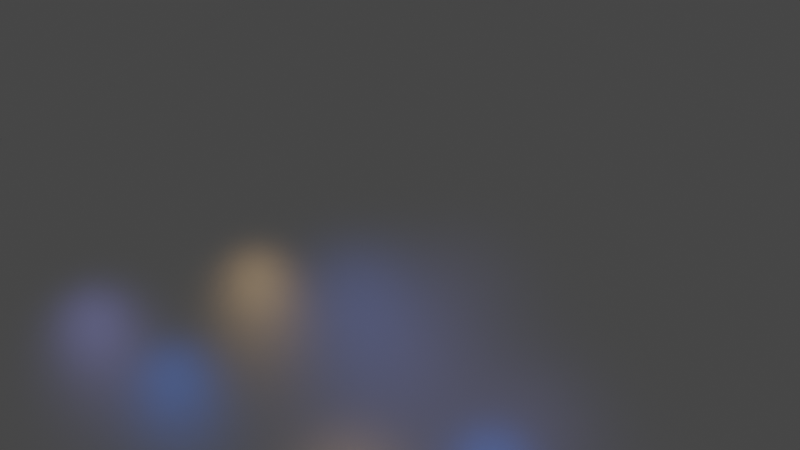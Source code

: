 # Source: bg_geom.blend  (saved by Blender 2.93.20; exported with 4.5.12 LTS)
import bpy
from mathutils import Matrix  # noqa: F401  (used for matrix-valued properties, if any)

bpy.ops.wm.read_factory_settings(use_empty=True)
scene = bpy.context.scene
scene.name = 'Scene'

# ---- collections
col_collection = bpy.data.collections.new('Collection'); scene.collection.children.link(col_collection)

# ---- materials (node trees are filled in below, after node groups)
mat_material_002 = bpy.data.materials.new('Material.002')

# ---- node groups
ng_geometry_nodes = bpy.data.node_groups.new('Geometry Nodes', 'GeometryNodeTree')
_s = ng_geometry_nodes.interface.new_socket(name='Geometry', in_out='OUTPUT', socket_type='NodeSocketGeometry')
_s = ng_geometry_nodes.interface.new_socket(name='Geometry', in_out='INPUT', socket_type='NodeSocketGeometry')
ng_geometry_nodes.is_modifier = True
# nodes of 'Geometry Nodes' reference scene objects; filled in after objects exist

# ---- material node trees
mat_material_002.use_nodes = True; mat_material_002.node_tree.nodes.clear()
_N = mat_material_002.node_tree.nodes; _L = mat_material_002.node_tree.links
n0 = _N.new('ShaderNodeOutputMaterial'); n0.name = 'Material Output'; n0.location = (300, 300)
n1 = _N.new('ShaderNodeBsdfGlass'); n1.name = 'Glass BSDF'; n1.location = (-184, 197)
n1.distribution = 'BECKMANN'
n1.inputs[0].default_value = (1.0, 1.0, 1.0, 0.5638)
n1.inputs[1].default_value = 0.4506
n1.inputs[2].default_value = 1.45
_L.new(n1.outputs[0], n0.inputs[0])
n0.is_active_output = True

# ---- world
world_world = bpy.data.worlds.new('World'); scene.world = world_world
world_world.use_nodes = True; world_world.node_tree.nodes.clear()
_N = world_world.node_tree.nodes; _L = world_world.node_tree.links
n0 = _N.new('ShaderNodeOutputWorld'); n0.name = 'World Output'; n0.location = (300, 300)
n1 = _N.new('ShaderNodeBackground'); n1.name = 'Background'; n1.location = (10, 300)
n1.inputs[0].default_value = (0.05088, 0.05088, 0.05088, 1.0)
_L.new(n1.outputs[0], n0.inputs[0])
n0.is_active_output = True
world_world.color = (0.05088, 0.05088, 0.05088)
world_world.use_sun_shadow = False
world_world.sun_shadow_jitter_overblur = 0.0

# ---- cameras
cam_camera = bpy.data.cameras.new('Camera')
cam_camera.clip_end = 100.0
cam_camera.ortho_scale = 7.314

# ---- lights
light_light = bpy.data.lights.new('Light', 'POINT')
light_light.color = (0.3059, 0.3237, 1.0)
light_light.transmission_factor = 0.0
light_light.energy = 1000.0
light_light.shadow_soft_size = 0.1
light_light.shadow_maximum_resolution = 0.006
light_light.use_absolute_resolution = True
light_light_001 = bpy.data.lights.new('Light.001', 'POINT')
light_light_001.color = (1.0, 0.6183, 0.267)
light_light_001.transmission_factor = 0.0
light_light_001.energy = 1000.0
light_light_001.shadow_soft_size = 0.1
light_light_001.shadow_maximum_resolution = 0.006
light_light_001.use_absolute_resolution = True
light_light_002 = bpy.data.lights.new('Light.002', 'POINT')
light_light_002.color = (0.3059, 0.3237, 1.0)
light_light_002.transmission_factor = 0.0
light_light_002.energy = 1000.0
light_light_002.shadow_soft_size = 0.1
light_light_002.shadow_maximum_resolution = 0.006
light_light_002.use_absolute_resolution = True
light_light_003 = bpy.data.lights.new('Light.003', 'POINT')
light_light_003.color = (0.003585, 0.2035, 1.0)
light_light_003.transmission_factor = 0.0
light_light_003.energy = 1000.0
light_light_003.shadow_soft_size = 0.1
light_light_003.shadow_maximum_resolution = 0.006
light_light_003.use_absolute_resolution = True

# ---- meshes
me_plane = bpy.data.meshes.new('Plane')
me_plane.from_pydata([(-1.0, -1.0, 0.0), (1.0, -1.0, 0.0), (-1.0, 1.0, 0.0), (1.0, 1.0, 0.0)], [], [(0, 1, 3, 2)])
_uv = me_plane.uv_layers.new(name='UVMap')
_uv.uv.foreach_set('vector', [0.0, 0.0, 1.0, 0.0, 1.0, 1.0, 0.0, 1.0])
me_plane.materials.append(mat_material_002)
me_plane.use_remesh_fix_poles = True
me_plane.use_remesh_preserve_attributes = False
me_plane.update()
me_plane_001 = bpy.data.meshes.new('Plane.001')
me_plane_001.from_pydata([(-1.0, -1.0, 0.0), (1.0, -1.0, 0.0), (-1.0, 1.0, 0.0), (1.0, 1.0, 0.0), (-1.0, -1.0, 10.0), (1.0, -1.0, 10.0), (-1.0, 1.0, 10.0), (1.0, 1.0, 10.0)], [], [(0, 2, 3, 1), (4, 5, 7, 6), (3, 2, 6, 7), (0, 1, 5, 4), (1, 3, 7, 5), (2, 0, 4, 6)])
_uv = me_plane_001.uv_layers.new(name='UVMap')
_uv.uv.foreach_set('vector', [0.0, 0.0, 0.0, 1.0, 1.0, 1.0, 1.0, 0.0, 0.0, 0.0, 1.0, 0.0, 1.0, 1.0, 0.0, 1.0, 1.0, 1.0, 0.0, 1.0, 0.0, 1.0, 1.0, 1.0, 0.0, 0.0, 1.0, 0.0, 1.0, 0.0, 0.0, 0.0, 1.0, 0.0, 1.0, 1.0, 1.0, 1.0, 1.0, 0.0, 0.0, 1.0, 0.0, 0.0, 0.0, 0.0, 0.0, 1.0])
me_plane_001.use_remesh_fix_poles = True
me_plane_001.use_remesh_preserve_attributes = False
me_plane_001.update()

# ---- objects
ob_light = bpy.data.objects.new('Light', light_light)
ob_camera = bpy.data.objects.new('Camera', cam_camera)
ob_plane = bpy.data.objects.new('Plane', me_plane)
ob_plane_001 = bpy.data.objects.new('Plane.001', me_plane_001)
ob_light_001 = bpy.data.objects.new('Light.001', light_light_001)
ob_light_002 = bpy.data.objects.new('Light.002', light_light_001)
ob_light_003 = bpy.data.objects.new('Light.003', light_light)
ob_light_004 = bpy.data.objects.new('Light.004', light_light)
ob_light_005 = bpy.data.objects.new('Light.005', light_light)
ob_light_006 = bpy.data.objects.new('Light.006', light_light_002)
ob_light_007 = bpy.data.objects.new('Light.007', light_light_003)
ob_light_008 = bpy.data.objects.new('Light.008', light_light_003)
ob_light_009 = bpy.data.objects.new('Light.009', light_light_003)
_N = ng_geometry_nodes.nodes; _L = ng_geometry_nodes.links
n0 = _N.new('ShaderNodeCombineXYZ'); n0.name = 'Combine XYZ'; n0.location = (-367, -232)
n1 = _N.new('ShaderNodeValue'); n1.name = 'Value'; n1.location = (-600, -271)
n1.outputs[0].default_value = 25.6
n2 = _N.new('NodeUndefined'); n2.name = 'Point Distribute'; n2.location = (195, 30)
n2.inputs[1].default_value = 0.0
n2.inputs[2].default_value = 0.31
n2.inputs[3].default_value = ''
n2.inputs[4].default_value = 0
n3 = _N.new('NodeUndefined'); n3.name = 'Attribute Randomize'; n3.location = (434, 54)
n3.inputs[1].default_value = 'escala'
n3.inputs[2].default_value = (0.0, 0.0, 0.0)
n3.inputs[3].default_value = (1.0, 1.0, 1.0)
n3.inputs[4].default_value = 0.0
n3.inputs[5].default_value = 1.0
n3.inputs[6].default_value = 0
n3.inputs[7].default_value = 100
n3.inputs[8].default_value = 0
n4 = _N.new('NodeUndefined'); n4.name = 'Point Instance'; n4.location = (876, 16)
n4.inputs[1].default_value = ob_plane_001
n4.inputs[3].default_value = 0
n5 = _N.new('NodeUndefined'); n5.name = 'Point Scale'; n5.location = (635, 52)
n5.inputs[1].default_value = 'escala'
n5.inputs[2].default_value = (1.0, 8.3, 1.0)
n5.inputs[3].default_value = 1.0
n6 = _N.new('GeometryNodeTransform'); n6.name = 'Transform'; n6.location = (-98, 5)
n6.width = 212
n7 = _N.new('NodeGroupOutput'); n7.name = 'Group Output'; n7.location = (1511, 213)
n8 = _N.new('GeometryNodeJoinGeometry'); n8.name = 'Join Geometry'; n8.location = (1175, 202)
n9 = _N.new('NodeGroupInput'); n9.name = 'Group Input'; n9.location = (-340, 0)
_L.new(n9.outputs[0], n6.inputs[0])
_L.new(n6.outputs[0], n2.inputs[0])
_L.new(n0.outputs[0], n6.inputs[3])
_L.new(n1.outputs[0], n0.inputs[0])
_L.new(n1.outputs[0], n0.inputs[1])
_L.new(n2.outputs[0], n3.inputs[0])
_L.new(n3.outputs[0], n5.inputs[0])
_L.new(n5.outputs[0], n4.inputs[0])
_L.new(n8.outputs[0], n7.inputs[0])
_L.new(n4.outputs[0], n8.inputs[0])
_L.new(n6.outputs[0], n8.inputs[0])
n7.is_active_output = True

# ---- transforms, parenting, visibility, modifiers, constraints
ob_light.location = (-1.718, 9.318, 12.19)
ob_light.rotation_euler = (0.6503, 0.05522, 1.866)
ob_light.lock_rotations_4d = False
ob_light.empty_display_type = 'ARROWS'
ob_light.color = (0.0, 0.0, 0.0, 0.0)
ob_light.lineart.crease_threshold = 0.0
ob_camera.location = (31.82, 28.92, 45.54)
ob_camera.rotation_euler = (0.791, -1.39e-06, 2.295)
ob_camera.lock_rotations_4d = False
ob_camera.empty_display_type = 'ARROWS'
ob_camera.color = (0.0, 0.0, 0.0, 0.0)
ob_camera.display_type = 'WIRE'
ob_camera.lineart.crease_threshold = 0.0
ob_plane.location = (0.0, 0.0, 0.0)
_m = ob_plane.modifiers.new('GeometryNodes', 'NODES')
_m.node_group = ng_geometry_nodes
ob_plane_001.location = (5.031, 35.09, -10.55)
_m = ob_plane_001.modifiers.new('Bevel', 'BEVEL')
_m.width = 0.2
_m.width_pct = 0.2
_m.segments = 19
ob_light_001.location = (3.328, -7.901, 5.785)
ob_light_001.rotation_euler = (0.6503, 0.05522, 1.866)
ob_light_001.lock_rotations_4d = False
ob_light_001.empty_display_type = 'ARROWS'
ob_light_001.color = (0.0, 0.0, 0.0, 0.0)
ob_light_001.lineart.crease_threshold = 0.0
ob_light_002.location = (8.852, 5.042, 8.343)
ob_light_002.rotation_euler = (0.6503, 0.05522, 1.866)
ob_light_002.lock_rotations_4d = False
ob_light_002.empty_display_type = 'ARROWS'
ob_light_002.color = (0.0, 0.0, 0.0, 0.0)
ob_light_002.lineart.crease_threshold = 0.0
ob_light_003.location = (-0.1042, 1.492, 13.81)
ob_light_003.rotation_euler = (0.6503, 0.05522, 1.866)
ob_light_003.lock_rotations_4d = False
ob_light_003.empty_display_type = 'ARROWS'
ob_light_003.color = (0.0, 0.0, 0.0, 0.0)
ob_light_003.lineart.crease_threshold = 0.0
ob_light_004.location = (-7.121, -1.232, 13.83)
ob_light_004.rotation_euler = (0.6503, 0.05522, 1.866)
ob_light_004.lock_rotations_4d = False
ob_light_004.empty_display_type = 'ARROWS'
ob_light_004.color = (0.0, 0.0, 0.0, 0.0)
ob_light_004.lineart.crease_threshold = 0.0
ob_light_005.location = (11.74, -12.95, 6.509)
ob_light_005.rotation_euler = (0.6503, 0.05522, 1.866)
ob_light_005.lock_rotations_4d = False
ob_light_005.empty_display_type = 'ARROWS'
ob_light_005.color = (0.0, 0.0, 0.0, 0.0)
ob_light_005.lineart.crease_threshold = 0.0
ob_light_006.location = (-1.927, -4.597, 11.05)
ob_light_006.rotation_euler = (0.6503, 0.05522, 1.866)
ob_light_006.lock_rotations_4d = False
ob_light_006.empty_display_type = 'ARROWS'
ob_light_006.color = (0.0, 0.0, 0.0, 0.0)
ob_light_006.lineart.crease_threshold = 0.0
ob_light_007.location = (-1.927, -4.597, 11.05)
ob_light_007.rotation_euler = (0.6503, 0.05522, 1.866)
ob_light_007.lock_rotations_4d = False
ob_light_007.empty_display_type = 'ARROWS'
ob_light_007.color = (0.0, 0.0, 0.0, 0.0)
ob_light_007.lineart.crease_threshold = 0.0
ob_light_008.location = (4.127, 10.86, 5.74)
ob_light_008.rotation_euler = (0.6503, 0.05522, 1.866)
ob_light_008.lock_rotations_4d = False
ob_light_008.empty_display_type = 'ARROWS'
ob_light_008.color = (0.0, 0.0, 0.0, 0.0)
ob_light_008.lineart.crease_threshold = 0.0
ob_light_009.location = (11.36, -6.118, 6.163)
ob_light_009.rotation_euler = (0.6503, 0.05522, 1.866)
ob_light_009.lock_rotations_4d = False
ob_light_009.empty_display_type = 'ARROWS'
ob_light_009.color = (0.0, 0.0, 0.0, 0.0)
ob_light_009.lineart.crease_threshold = 0.0

# ---- collection membership
col_collection.objects.link(ob_light)
col_collection.objects.link(ob_camera)
col_collection.objects.link(ob_plane)
col_collection.objects.link(ob_plane_001)
col_collection.objects.link(ob_light_001)
col_collection.objects.link(ob_light_002)
col_collection.objects.link(ob_light_003)
col_collection.objects.link(ob_light_004)
col_collection.objects.link(ob_light_005)
col_collection.objects.link(ob_light_006)
col_collection.objects.link(ob_light_007)
col_collection.objects.link(ob_light_008)
col_collection.objects.link(ob_light_009)

# ---- scene / render settings (as saved in the file)
scene.camera = ob_camera
scene.frame_start = 1; scene.frame_end = 250; scene.frame_set(1)
scene.render.engine = 'CYCLES'
scene.render.use_high_quality_normals = True
scene.cycles.use_denoising = False
scene.cycles.samples = 128
scene.cycles.sampling_pattern = 'TABULATED_SOBOL'
scene.cycles.use_adaptive_sampling = False
scene.cycles.use_light_tree = False
scene.eevee.use_volumetric_shadows = True
scene.eevee.use_gtao = True
scene.eevee.use_raytracing = True
scene.view_settings.view_transform = 'Filmic'
bpy.context.view_layer.update()
